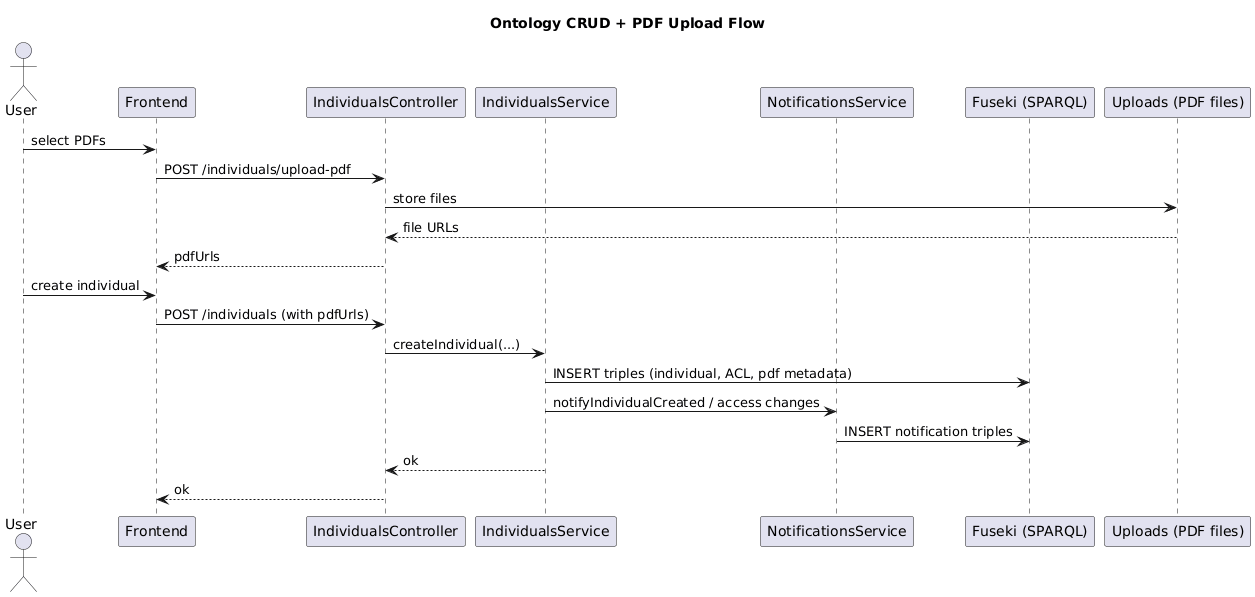

The diagram above was rendered by PlantUML. Its source (embedded in the PNG):
@startuml
title Ontology CRUD + PDF Upload Flow

actor User
participant Frontend
participant IndividualsController
participant IndividualsService
participant NotificationsService
participant "Fuseki (SPARQL)" as Fuseki
participant "Uploads (PDF files)" as Uploads

User -> Frontend : select PDFs
Frontend -> IndividualsController : POST /individuals/upload-pdf
IndividualsController -> Uploads : store files
Uploads --> IndividualsController : file URLs
IndividualsController --> Frontend : pdfUrls

User -> Frontend : create individual
Frontend -> IndividualsController : POST /individuals (with pdfUrls)
IndividualsController -> IndividualsService : createIndividual(...)
IndividualsService -> Fuseki : INSERT triples (individual, ACL, pdf metadata)
IndividualsService -> NotificationsService : notifyIndividualCreated / access changes
NotificationsService -> Fuseki : INSERT notification triples
IndividualsService --> IndividualsController : ok
IndividualsController --> Frontend : ok
@enduml